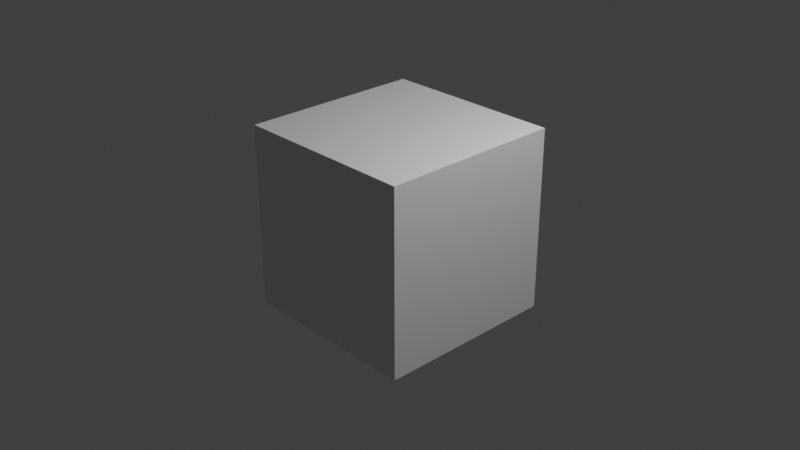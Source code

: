 # Source: AddonTester.blend  (saved by Blender 4.1.24; exported with 4.5.12 LTS)
import bpy
from mathutils import Matrix  # noqa: F401  (used for matrix-valued properties, if any)

bpy.ops.wm.read_factory_settings(use_empty=True)
scene = bpy.context.scene
scene.name = 'Scene'

# ---- collections
col_collection = bpy.data.collections.new('Collection'); scene.collection.children.link(col_collection)

# ---- materials (node trees are filled in below, after node groups)
mat_material = bpy.data.materials.new('Material')
mat_material.alpha_threshold = 0.0
mat_material.use_transparent_shadow = False
mat_material.roughness = 0.5
mat_material.line_color = (0.0, 0.0, 0.0, 1.0)

# ---- material node trees
mat_material.use_nodes = True; mat_material.node_tree.nodes.clear()
_N = mat_material.node_tree.nodes; _L = mat_material.node_tree.links
n0 = _N.new('ShaderNodeOutputMaterial'); n0.name = 'Material Output'; n0.location = (300, 300)
n1 = _N.new('ShaderNodeBsdfPrincipled'); n1.name = 'Principled BSDF'; n1.location = (10, 300)
n1.inputs[3].default_value = 1.45
_L.new(n1.outputs[0], n0.inputs[0])
n0.is_active_output = True

# ---- world
world_world = bpy.data.worlds.new('World'); scene.world = world_world
world_world.use_nodes = True; world_world.node_tree.nodes.clear()
_N = world_world.node_tree.nodes; _L = world_world.node_tree.links
n0 = _N.new('ShaderNodeOutputWorld'); n0.name = 'World Output'; n0.location = (300, 300)
n1 = _N.new('ShaderNodeBackground'); n1.name = 'Background'; n1.location = (10, 300)
n1.inputs[0].default_value = (0.05088, 0.05088, 0.05088, 1.0)
_L.new(n1.outputs[0], n0.inputs[0])
n0.is_active_output = True
world_world.color = (0.05088, 0.05088, 0.05088)
world_world.use_sun_shadow = False
world_world.sun_shadow_jitter_overblur = 0.0

# ---- cameras
cam_camera = bpy.data.cameras.new('Camera')
cam_camera.clip_end = 100.0
cam_camera.ortho_scale = 7.314

# ---- lights
light_light = bpy.data.lights.new('Light', 'POINT')
light_light.transmission_factor = 0.0
light_light.energy = 1000.0
light_light.shadow_soft_size = 0.1
light_light.shadow_maximum_resolution = 0.006
light_light.use_absolute_resolution = True

# ---- meshes
me_cube = bpy.data.meshes.new('Cube')
me_cube.from_pydata([(1.0, 1.0, 1.0), (1.0, 1.0, -1.0), (1.0, -1.0, 1.0), (1.0, -1.0, -1.0), (-1.0, 1.0, 1.0), (-1.0, 1.0, -1.0), (-1.0, -1.0, 1.0), (-1.0, -1.0, -1.0)], [], [(0, 4, 6, 2), (3, 2, 6, 7), (7, 6, 4, 5), (5, 1, 3, 7), (1, 0, 2, 3), (5, 4, 0, 1)])
_uv = me_cube.uv_layers.new(name='UVMap')
_uv.uv.foreach_set('vector', [0.625, 0.5, 0.875, 0.5, 0.875, 0.75, 0.625, 0.75, 0.375, 0.75, 0.625, 0.75, 0.625, 1.0, 0.375, 1.0, 0.375, 0.0, 0.625, 0.0, 0.625, 0.25, 0.375, 0.25, 0.125, 0.5, 0.375, 0.5, 0.375, 0.75, 0.125, 0.75, 0.375, 0.5, 0.625, 0.5, 0.625, 0.75, 0.375, 0.75, 0.375, 0.25, 0.625, 0.25, 0.625, 0.5, 0.375, 0.5])
me_cube.materials.append(mat_material)
me_cube.use_mirror_vertex_groups = False
me_cube.update()

# ---- objects
ob_cube = bpy.data.objects.new('Cube', me_cube)
ob_light = bpy.data.objects.new('Light', light_light)
ob_camera = bpy.data.objects.new('Camera', cam_camera)

# ---- transforms, parenting, visibility, modifiers, constraints
ob_cube.location = (0.0, 0.0, 0.0)
ob_cube.lock_rotations_4d = False
ob_cube.empty_display_type = 'ARROWS'
ob_cube.lineart.crease_threshold = 0.0
ob_light.location = (4.076, 1.005, 5.904)
ob_light.rotation_euler = (0.6503, 0.05522, 1.866)
ob_light.lock_rotations_4d = False
ob_light.empty_display_type = 'ARROWS'
ob_light.color = (0.0, 0.0, 0.0, 0.0)
ob_light.lineart.crease_threshold = 0.0
ob_camera.location = (7.359, -6.926, 4.958)
ob_camera.rotation_euler = (1.109, 0.0, 0.8149)
ob_camera.lock_rotations_4d = False
ob_camera.empty_display_type = 'ARROWS'
ob_camera.color = (0.0, 0.0, 0.0, 0.0)
ob_camera.display_type = 'WIRE'
ob_camera.lineart.crease_threshold = 0.0

# ---- collection membership
col_collection.objects.link(ob_cube)
col_collection.objects.link(ob_light)
col_collection.objects.link(ob_camera)

# ---- scene / render settings (as saved in the file)
scene.camera = ob_camera
scene.frame_start = 1; scene.frame_end = 250; scene.frame_set(115)
scene.render.engine = 'BLENDER_EEVEE_NEXT'
scene.render.fps = 3
scene.render.fps_base = 0.1
scene.cycles.sampling_pattern = 'TABULATED_SOBOL'
scene.eevee.ray_tracing_options.trace_max_roughness = 0.0
scene.view_settings.view_transform = 'Standard'
bpy.context.view_layer.update()
